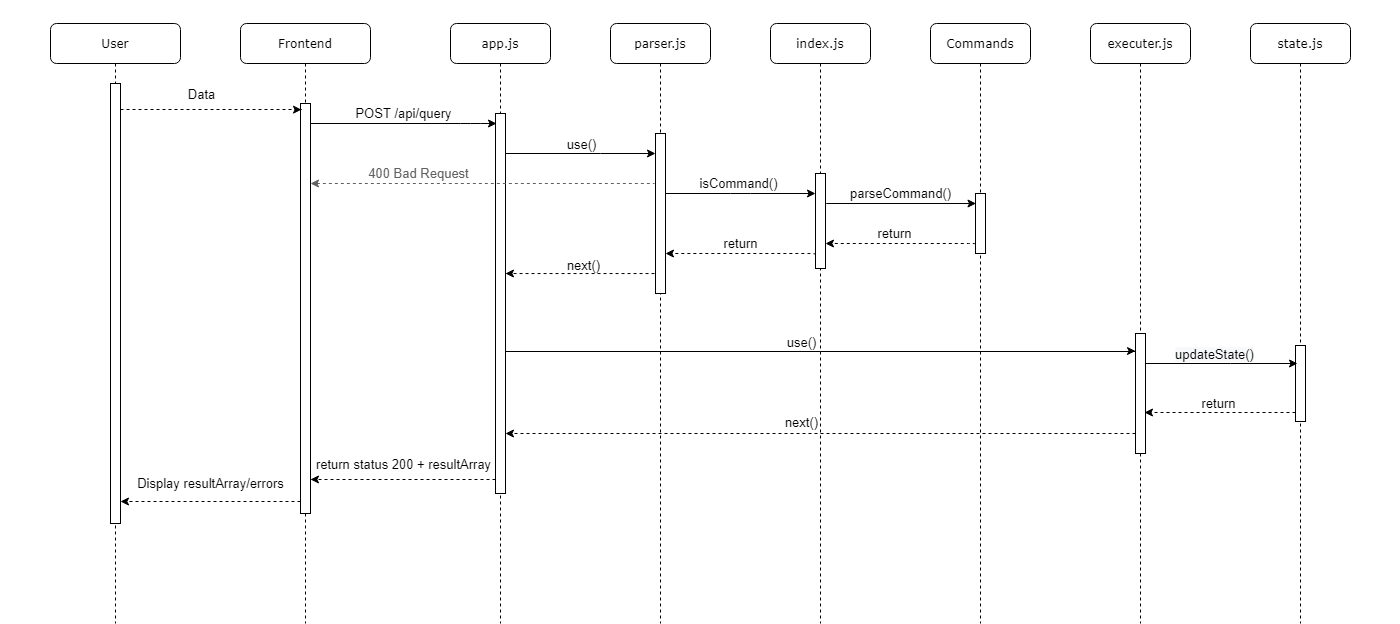

The diagram above was exported from draw.io. Its source (the exported page's mxGraphModel, read from the mxfile embedded in the PNG):
<mxGraphModel dx="3231" dy="1122" grid="1" gridSize="10" guides="1" tooltips="1" connect="1" arrows="1" fold="1" page="1" pageScale="1" pageWidth="1169" pageHeight="827" background="#ffffff" math="0" shadow="0">
  <root>
    <mxCell id="0" />
    <mxCell id="1" parent="0" />
    <mxCell id="7baba1c4bc27f4b0-2" value="parser.js" style="shape=umlLifeline;perimeter=lifelinePerimeter;whiteSpace=wrap;html=1;container=1;collapsible=0;recursiveResize=0;outlineConnect=0;rounded=1;shadow=0;comic=0;labelBackgroundColor=none;strokeWidth=1;fontFamily=Verdana;fontSize=12;align=center;" parent="1" vertex="1">
      <mxGeometry x="380" y="80" width="100" height="600" as="geometry" />
    </mxCell>
    <mxCell id="7baba1c4bc27f4b0-10" value="" style="html=1;points=[];perimeter=orthogonalPerimeter;rounded=0;shadow=0;comic=0;labelBackgroundColor=none;strokeWidth=1;fontFamily=Verdana;fontSize=12;align=center;" parent="7baba1c4bc27f4b0-2" vertex="1">
      <mxGeometry x="45" y="110" width="10" height="160" as="geometry" />
    </mxCell>
    <mxCell id="7baba1c4bc27f4b0-3" value="index.js" style="shape=umlLifeline;perimeter=lifelinePerimeter;whiteSpace=wrap;html=1;container=1;collapsible=0;recursiveResize=0;outlineConnect=0;rounded=1;shadow=0;comic=0;labelBackgroundColor=none;strokeWidth=1;fontFamily=Verdana;fontSize=12;align=center;" parent="1" vertex="1">
      <mxGeometry x="540" y="80" width="100" height="600" as="geometry" />
    </mxCell>
    <mxCell id="7baba1c4bc27f4b0-13" value="" style="html=1;points=[];perimeter=orthogonalPerimeter;rounded=0;shadow=0;comic=0;labelBackgroundColor=none;strokeWidth=1;fontFamily=Verdana;fontSize=12;align=center;" parent="7baba1c4bc27f4b0-3" vertex="1">
      <mxGeometry x="45" y="150" width="10" height="95" as="geometry" />
    </mxCell>
    <mxCell id="7baba1c4bc27f4b0-4" value="Commands" style="shape=umlLifeline;perimeter=lifelinePerimeter;whiteSpace=wrap;html=1;container=1;collapsible=0;recursiveResize=0;outlineConnect=0;rounded=1;shadow=0;comic=0;labelBackgroundColor=none;strokeWidth=1;fontFamily=Verdana;fontSize=12;align=center;glass=0;" parent="1" vertex="1">
      <mxGeometry x="700" y="80" width="100" height="600" as="geometry" />
    </mxCell>
    <mxCell id="5yd03B0EIaHIJGCNH7ei-8" style="edgeStyle=elbowEdgeStyle;rounded=0;orthogonalLoop=1;jettySize=auto;elbow=vertical;html=1;dashed=1;startArrow=classic;startFill=1;endArrow=none;endFill=0;strokeColor=#616161;" edge="1" parent="7baba1c4bc27f4b0-4" source="7baba1c4bc27f4b0-16" target="7baba1c4bc27f4b0-4">
      <mxGeometry relative="1" as="geometry" />
    </mxCell>
    <mxCell id="7baba1c4bc27f4b0-16" value="" style="html=1;points=[];perimeter=orthogonalPerimeter;rounded=0;shadow=0;comic=0;labelBackgroundColor=none;strokeWidth=1;fontFamily=Verdana;fontSize=12;align=center;" parent="7baba1c4bc27f4b0-4" vertex="1">
      <mxGeometry x="45" y="170" width="10" height="60" as="geometry" />
    </mxCell>
    <mxCell id="7baba1c4bc27f4b0-5" value="executer.js" style="shape=umlLifeline;perimeter=lifelinePerimeter;whiteSpace=wrap;html=1;container=1;collapsible=0;recursiveResize=0;outlineConnect=0;rounded=1;shadow=0;comic=0;labelBackgroundColor=none;strokeWidth=1;fontFamily=Verdana;fontSize=12;align=center;" parent="1" vertex="1">
      <mxGeometry x="860" y="80" width="100" height="600" as="geometry" />
    </mxCell>
    <mxCell id="7baba1c4bc27f4b0-19" value="" style="html=1;points=[];perimeter=orthogonalPerimeter;rounded=0;shadow=0;comic=0;labelBackgroundColor=none;strokeWidth=1;fontFamily=Verdana;fontSize=12;align=center;" parent="7baba1c4bc27f4b0-5" vertex="1">
      <mxGeometry x="45" y="310" width="10" height="120" as="geometry" />
    </mxCell>
    <mxCell id="7baba1c4bc27f4b0-6" value="state.js" style="shape=umlLifeline;perimeter=lifelinePerimeter;whiteSpace=wrap;html=1;container=1;collapsible=0;recursiveResize=0;outlineConnect=0;rounded=1;shadow=0;comic=0;labelBackgroundColor=none;strokeWidth=1;fontFamily=Verdana;fontSize=12;align=center;size=40;" parent="1" vertex="1">
      <mxGeometry x="1020" y="80" width="100" height="600" as="geometry" />
    </mxCell>
    <mxCell id="5yd03B0EIaHIJGCNH7ei-20" value="" style="html=1;points=[];perimeter=orthogonalPerimeter;rounded=0;shadow=0;comic=0;labelBackgroundColor=none;strokeWidth=1;fontFamily=Verdana;fontSize=12;align=center;" vertex="1" parent="7baba1c4bc27f4b0-6">
      <mxGeometry x="45" y="322" width="10" height="76" as="geometry" />
    </mxCell>
    <mxCell id="7baba1c4bc27f4b0-7" value="app.js" style="shape=umlLifeline;perimeter=lifelinePerimeter;whiteSpace=wrap;html=1;container=1;collapsible=0;recursiveResize=0;outlineConnect=0;rounded=1;shadow=0;comic=0;labelBackgroundColor=none;strokeWidth=1;fontFamily=Verdana;fontSize=12;align=center;" parent="1" vertex="1">
      <mxGeometry x="220" y="80" width="100" height="600" as="geometry" />
    </mxCell>
    <mxCell id="5yd03B0EIaHIJGCNH7ei-26" value="" style="html=1;points=[];perimeter=orthogonalPerimeter;rounded=0;shadow=0;comic=0;labelBackgroundColor=none;strokeWidth=1;fontFamily=Verdana;fontSize=12;align=center;" vertex="1" parent="7baba1c4bc27f4b0-7">
      <mxGeometry x="45" y="90" width="10" height="380" as="geometry" />
    </mxCell>
    <mxCell id="7baba1c4bc27f4b0-8" value="Frontend" style="shape=umlLifeline;perimeter=lifelinePerimeter;whiteSpace=wrap;html=1;container=1;collapsible=0;recursiveResize=0;outlineConnect=0;rounded=1;shadow=0;comic=0;labelBackgroundColor=none;strokeWidth=1;fontFamily=Verdana;fontSize=12;align=center;" parent="1" vertex="1">
      <mxGeometry x="10" y="80" width="130" height="600" as="geometry" />
    </mxCell>
    <mxCell id="7baba1c4bc27f4b0-9" value="" style="html=1;points=[];perimeter=orthogonalPerimeter;rounded=0;shadow=0;comic=0;labelBackgroundColor=none;strokeWidth=1;fontFamily=Verdana;fontSize=12;align=center;" parent="7baba1c4bc27f4b0-8" vertex="1">
      <mxGeometry x="60" y="80" width="10" height="410" as="geometry" />
    </mxCell>
    <mxCell id="7baba1c4bc27f4b0-17" value="parseCommand()" style="html=1;verticalAlign=bottom;endArrow=classic;labelBackgroundColor=none;fontFamily=Helvetica;fontSize=13;edgeStyle=elbowEdgeStyle;elbow=vertical;endFill=1;" parent="1" edge="1">
      <mxGeometry x="-0.9499" relative="1" as="geometry">
        <mxPoint x="676" y="260" as="sourcePoint" />
        <Array as="points">
          <mxPoint x="591" y="260" />
          <mxPoint x="456" y="230" />
        </Array>
        <mxPoint x="745.5" y="260" as="targetPoint" />
        <mxPoint as="offset" />
      </mxGeometry>
    </mxCell>
    <mxCell id="7baba1c4bc27f4b0-11" value="POST /api/query" style="html=1;verticalAlign=bottom;endArrow=classic;labelBackgroundColor=none;fontFamily=Helvetica;fontSize=13;edgeStyle=elbowEdgeStyle;elbow=vertical;endFill=1;" parent="1" source="7baba1c4bc27f4b0-9" edge="1">
      <mxGeometry relative="1" as="geometry">
        <mxPoint x="220" y="190" as="sourcePoint" />
        <mxPoint x="266" y="180" as="targetPoint" />
        <Array as="points">
          <mxPoint x="240" y="180" />
        </Array>
      </mxGeometry>
    </mxCell>
    <mxCell id="7baba1c4bc27f4b0-14" value="isCommand()" style="html=1;verticalAlign=bottom;endArrow=classic;labelBackgroundColor=none;fontFamily=Helvetica;fontSize=13;edgeStyle=elbowEdgeStyle;elbow=vertical;endFill=1;" parent="1" edge="1">
      <mxGeometry x="-0.031" relative="1" as="geometry">
        <mxPoint x="435" y="250" as="sourcePoint" />
        <mxPoint x="585" y="250" as="targetPoint" />
        <Array as="points">
          <mxPoint x="510" y="250" />
          <mxPoint x="454.5" y="240" />
          <mxPoint x="534.5" y="230" />
          <mxPoint x="564.5" y="220" />
        </Array>
        <mxPoint as="offset" />
      </mxGeometry>
    </mxCell>
    <mxCell id="5yd03B0EIaHIJGCNH7ei-4" value="&lt;font color=&quot;#616161&quot; style=&quot;font-size: 13px;&quot;&gt;400 Bad Request&lt;/font&gt;" style="html=1;verticalAlign=bottom;endArrow=none;labelBackgroundColor=none;fontFamily=Helvetica;fontSize=13;edgeStyle=elbowEdgeStyle;elbow=vertical;startArrow=classic;startFill=1;endFill=0;dashed=1;strokeColor=#616161;" edge="1" parent="1" source="7baba1c4bc27f4b0-9">
      <mxGeometry x="0.6717" y="-180" relative="1" as="geometry">
        <mxPoint x="120" y="216" as="sourcePoint" />
        <mxPoint x="424" y="240" as="targetPoint" />
        <Array as="points">
          <mxPoint x="370" y="240" />
          <mxPoint x="360" y="230" />
          <mxPoint x="330" y="240" />
          <mxPoint x="260" y="213" />
          <mxPoint x="200" y="210" />
          <mxPoint x="110" y="216" />
        </Array>
        <mxPoint x="-180" y="-180" as="offset" />
      </mxGeometry>
    </mxCell>
    <mxCell id="5yd03B0EIaHIJGCNH7ei-11" value="return" style="html=1;verticalAlign=bottom;endArrow=classic;dashed=1;endSize=6;labelBackgroundColor=none;fontFamily=Helvetica;fontSize=13;elbow=vertical;endFill=1;startArrow=none;startFill=1;edgeStyle=elbowEdgeStyle;exitX=0;exitY=0.842;exitDx=0;exitDy=0;exitPerimeter=0;" edge="1" parent="1" source="7baba1c4bc27f4b0-16">
      <mxGeometry x="0.6923" y="-45" relative="1" as="geometry">
        <mxPoint x="595" y="300" as="targetPoint" />
        <Array as="points">
          <mxPoint x="710" y="300" />
        </Array>
        <mxPoint x="710" y="300" as="sourcePoint" />
        <mxPoint x="45" y="45" as="offset" />
      </mxGeometry>
    </mxCell>
    <mxCell id="5yd03B0EIaHIJGCNH7ei-13" value="return" style="html=1;verticalAlign=bottom;endArrow=classic;dashed=1;endSize=6;labelBackgroundColor=none;fontFamily=Helvetica;fontSize=13;endFill=1;startArrow=none;startFill=0;edgeStyle=elbowEdgeStyle;elbow=vertical;exitX=0;exitY=0.858;exitDx=0;exitDy=0;exitPerimeter=0;" edge="1" parent="1" source="7baba1c4bc27f4b0-13" target="7baba1c4bc27f4b0-10">
      <mxGeometry x="0.0134" relative="1" as="geometry">
        <mxPoint x="310" y="310" as="targetPoint" />
        <Array as="points">
          <mxPoint x="520" y="310" />
        </Array>
        <mxPoint x="570" y="310" as="sourcePoint" />
        <mxPoint as="offset" />
      </mxGeometry>
    </mxCell>
    <mxCell id="5yd03B0EIaHIJGCNH7ei-16" style="edgeStyle=elbowEdgeStyle;rounded=0;orthogonalLoop=1;jettySize=auto;elbow=vertical;html=1;startArrow=none;startFill=0;endArrow=classic;endFill=1;strokeColor=#000000;endSize=6;targetPerimeterSpacing=0;exitX=0.1;exitY=0.805;exitDx=0;exitDy=0;exitPerimeter=0;dashed=1;" edge="1" parent="1">
      <mxGeometry relative="1" as="geometry">
        <mxPoint x="424" y="330.00000000000006" as="sourcePoint" />
        <mxPoint x="275" y="330" as="targetPoint" />
        <Array as="points">
          <mxPoint x="268" y="330.05" />
        </Array>
      </mxGeometry>
    </mxCell>
    <mxCell id="5yd03B0EIaHIJGCNH7ei-17" value="&lt;font style=&quot;font-size: 13px&quot;&gt;next()&lt;/font&gt;" style="edgeLabel;html=1;align=center;verticalAlign=middle;resizable=0;points=[];" vertex="1" connectable="0" parent="5yd03B0EIaHIJGCNH7ei-16">
      <mxGeometry x="0.0863" y="2" relative="1" as="geometry">
        <mxPoint x="9" y="-11" as="offset" />
      </mxGeometry>
    </mxCell>
    <mxCell id="5yd03B0EIaHIJGCNH7ei-23" style="edgeStyle=elbowEdgeStyle;rounded=0;orthogonalLoop=1;jettySize=auto;elbow=vertical;html=1;startArrow=none;startFill=0;endArrow=classic;endFill=1;endSize=6;targetPerimeterSpacing=0;strokeColor=#000000;fontSize=13;exitX=0;exitY=0.882;exitDx=0;exitDy=0;exitPerimeter=0;dashed=1;" edge="1" parent="1" source="5yd03B0EIaHIJGCNH7ei-20">
      <mxGeometry relative="1" as="geometry">
        <mxPoint x="1040" y="429.0319999999999" as="sourcePoint" />
        <mxPoint x="914" y="469" as="targetPoint" />
        <Array as="points">
          <mxPoint x="990" y="469" />
          <mxPoint x="1070" y="430" />
          <mxPoint x="914" y="430" />
          <mxPoint x="779" y="430" />
        </Array>
      </mxGeometry>
    </mxCell>
    <mxCell id="5yd03B0EIaHIJGCNH7ei-25" value="return" style="edgeLabel;html=1;align=center;verticalAlign=middle;resizable=0;points=[];fontSize=13;" vertex="1" connectable="0" parent="5yd03B0EIaHIJGCNH7ei-23">
      <mxGeometry x="0.1362" relative="1" as="geometry">
        <mxPoint x="8.03" y="-10" as="offset" />
      </mxGeometry>
    </mxCell>
    <mxCell id="5yd03B0EIaHIJGCNH7ei-27" style="edgeStyle=elbowEdgeStyle;rounded=0;orthogonalLoop=1;jettySize=auto;elbow=vertical;html=1;startArrow=none;startFill=0;endArrow=classic;endFill=1;endSize=6;targetPerimeterSpacing=0;strokeColor=#000000;fontSize=13;" edge="1" parent="1" source="5yd03B0EIaHIJGCNH7ei-26">
      <mxGeometry relative="1" as="geometry">
        <mxPoint x="425" y="210" as="targetPoint" />
        <Array as="points">
          <mxPoint x="370" y="210" />
        </Array>
      </mxGeometry>
    </mxCell>
    <mxCell id="5yd03B0EIaHIJGCNH7ei-28" value="use()" style="edgeLabel;html=1;align=center;verticalAlign=middle;resizable=0;points=[];fontSize=13;" vertex="1" connectable="0" parent="5yd03B0EIaHIJGCNH7ei-27">
      <mxGeometry x="1" y="-76" relative="1" as="geometry">
        <mxPoint x="-75" y="-86" as="offset" />
      </mxGeometry>
    </mxCell>
    <mxCell id="5yd03B0EIaHIJGCNH7ei-29" style="edgeStyle=elbowEdgeStyle;rounded=0;orthogonalLoop=1;jettySize=auto;elbow=vertical;html=1;startArrow=none;startFill=0;endArrow=classic;endFill=1;endSize=6;targetPerimeterSpacing=0;strokeColor=#000000;fontSize=13;entryX=0;entryY=0.146;entryDx=0;entryDy=0;entryPerimeter=0;" edge="1" parent="1" source="5yd03B0EIaHIJGCNH7ei-26" target="7baba1c4bc27f4b0-19">
      <mxGeometry relative="1" as="geometry">
        <mxPoint x="890" y="410" as="targetPoint" />
        <Array as="points" />
      </mxGeometry>
    </mxCell>
    <mxCell id="5yd03B0EIaHIJGCNH7ei-30" value="use()" style="edgeLabel;html=1;align=center;verticalAlign=middle;resizable=0;points=[];fontSize=13;" vertex="1" connectable="0" parent="5yd03B0EIaHIJGCNH7ei-29">
      <mxGeometry x="-0.078" y="18" relative="1" as="geometry">
        <mxPoint x="4" y="8" as="offset" />
      </mxGeometry>
    </mxCell>
    <mxCell id="5yd03B0EIaHIJGCNH7ei-31" style="edgeStyle=elbowEdgeStyle;rounded=0;orthogonalLoop=1;jettySize=auto;elbow=vertical;html=1;startArrow=none;startFill=0;endArrow=classic;endFill=1;endSize=6;targetPerimeterSpacing=0;strokeColor=#000000;fontSize=13;" edge="1" parent="1" source="7baba1c4bc27f4b0-19">
      <mxGeometry relative="1" as="geometry">
        <mxPoint x="1067" y="420" as="targetPoint" />
        <Array as="points">
          <mxPoint x="1000" y="420" />
          <mxPoint x="980" y="420" />
        </Array>
      </mxGeometry>
    </mxCell>
    <mxCell id="5yd03B0EIaHIJGCNH7ei-46" value="&lt;span style=&quot;background-color: rgb(248 , 249 , 250)&quot;&gt;updateState()&lt;/span&gt;" style="edgeLabel;html=1;align=center;verticalAlign=middle;resizable=0;points=[];fontSize=13;fontFamily=Helvetica;" vertex="1" connectable="0" parent="5yd03B0EIaHIJGCNH7ei-31">
      <mxGeometry x="0.1184" y="-17" relative="1" as="geometry">
        <mxPoint x="-17" y="-27" as="offset" />
      </mxGeometry>
    </mxCell>
    <mxCell id="5yd03B0EIaHIJGCNH7ei-33" style="edgeStyle=elbowEdgeStyle;rounded=0;orthogonalLoop=1;jettySize=auto;elbow=vertical;html=1;startArrow=none;startFill=0;endArrow=classic;endFill=1;endSize=6;targetPerimeterSpacing=0;strokeColor=#000000;fontSize=13;dashed=1;" edge="1" parent="1" source="7baba1c4bc27f4b0-19">
      <mxGeometry relative="1" as="geometry">
        <mxPoint x="275" y="490" as="targetPoint" />
        <Array as="points">
          <mxPoint x="860" y="490" />
        </Array>
      </mxGeometry>
    </mxCell>
    <mxCell id="5yd03B0EIaHIJGCNH7ei-34" value="next()" style="edgeLabel;html=1;align=center;verticalAlign=middle;resizable=0;points=[];fontSize=13;" vertex="1" connectable="0" parent="5yd03B0EIaHIJGCNH7ei-33">
      <mxGeometry x="0.133" y="-2" relative="1" as="geometry">
        <mxPoint x="22" y="-10" as="offset" />
      </mxGeometry>
    </mxCell>
    <mxCell id="5yd03B0EIaHIJGCNH7ei-38" value="&amp;nbsp;&amp;nbsp;" style="text;html=1;align=center;verticalAlign=middle;resizable=0;points=[];autosize=1;fontSize=13;" vertex="1" parent="1">
      <mxGeometry x="177" y="57" width="20" height="20" as="geometry" />
    </mxCell>
    <mxCell id="5yd03B0EIaHIJGCNH7ei-39" value="&amp;nbsp; &amp;nbsp;" style="text;html=1;align=center;verticalAlign=middle;resizable=0;points=[];autosize=1;fontSize=13;" vertex="1" parent="1">
      <mxGeometry x="-10" y="186" width="30" height="20" as="geometry" />
    </mxCell>
    <mxCell id="5yd03B0EIaHIJGCNH7ei-40" value="&amp;nbsp;&amp;nbsp;" style="text;html=1;align=center;verticalAlign=middle;resizable=0;points=[];autosize=1;fontSize=13;" vertex="1" parent="1">
      <mxGeometry x="1149" y="117" width="20" height="20" as="geometry" />
    </mxCell>
    <mxCell id="5yd03B0EIaHIJGCNH7ei-41" value="&amp;nbsp; &amp;nbsp; &amp;nbsp;" style="text;html=1;align=center;verticalAlign=middle;resizable=0;points=[];autosize=1;fontSize=13;" vertex="1" parent="1">
      <mxGeometry x="1134" y="290" width="30" height="20" as="geometry" />
    </mxCell>
    <mxCell id="5yd03B0EIaHIJGCNH7ei-48" style="edgeStyle=elbowEdgeStyle;rounded=0;orthogonalLoop=1;jettySize=auto;elbow=vertical;html=1;entryX=1;entryY=0.917;entryDx=0;entryDy=0;entryPerimeter=0;dashed=1;startArrow=none;startFill=0;endArrow=classic;endFill=1;endSize=6;targetPerimeterSpacing=0;strokeColor=#000000;fontFamily=Helvetica;fontSize=13;" edge="1" parent="1" source="5yd03B0EIaHIJGCNH7ei-26" target="7baba1c4bc27f4b0-9">
      <mxGeometry relative="1" as="geometry">
        <Array as="points">
          <mxPoint x="180" y="536" />
          <mxPoint x="180" y="520" />
          <mxPoint x="180" y="520" />
        </Array>
      </mxGeometry>
    </mxCell>
    <mxCell id="5yd03B0EIaHIJGCNH7ei-49" value="return status 200 + resultArray" style="edgeLabel;html=1;align=center;verticalAlign=middle;resizable=0;points=[];fontSize=13;fontFamily=Helvetica;" vertex="1" connectable="0" parent="5yd03B0EIaHIJGCNH7ei-48">
      <mxGeometry x="-0.0324" y="3" relative="1" as="geometry">
        <mxPoint x="-3" y="-19" as="offset" />
      </mxGeometry>
    </mxCell>
    <mxCell id="5yd03B0EIaHIJGCNH7ei-50" value="User" style="shape=umlLifeline;perimeter=lifelinePerimeter;whiteSpace=wrap;html=1;container=1;collapsible=0;recursiveResize=0;outlineConnect=0;rounded=1;shadow=0;comic=0;labelBackgroundColor=none;strokeWidth=1;fontFamily=Verdana;fontSize=12;align=center;" vertex="1" parent="1">
      <mxGeometry x="-180" y="80" width="130" height="600" as="geometry" />
    </mxCell>
    <mxCell id="5yd03B0EIaHIJGCNH7ei-51" value="" style="html=1;points=[];perimeter=orthogonalPerimeter;rounded=0;shadow=0;comic=0;labelBackgroundColor=none;strokeWidth=1;fontFamily=Verdana;fontSize=12;align=center;" vertex="1" parent="5yd03B0EIaHIJGCNH7ei-50">
      <mxGeometry x="60" y="60" width="10" height="440" as="geometry" />
    </mxCell>
    <mxCell id="5yd03B0EIaHIJGCNH7ei-52" style="edgeStyle=elbowEdgeStyle;rounded=0;orthogonalLoop=1;jettySize=auto;elbow=vertical;html=1;entryX=0.1;entryY=0.015;entryDx=0;entryDy=0;entryPerimeter=0;dashed=1;startArrow=none;startFill=0;endArrow=classic;endFill=1;endSize=6;targetPerimeterSpacing=0;strokeColor=#000000;fontFamily=Helvetica;fontSize=13;" edge="1" parent="1" source="5yd03B0EIaHIJGCNH7ei-51" target="7baba1c4bc27f4b0-9">
      <mxGeometry relative="1" as="geometry" />
    </mxCell>
    <mxCell id="5yd03B0EIaHIJGCNH7ei-53" value="Data" style="edgeLabel;html=1;align=center;verticalAlign=middle;resizable=0;points=[];fontSize=13;fontFamily=Helvetica;" vertex="1" connectable="0" parent="5yd03B0EIaHIJGCNH7ei-52">
      <mxGeometry x="-0.1057" y="2" relative="1" as="geometry">
        <mxPoint x="-1" y="-14" as="offset" />
      </mxGeometry>
    </mxCell>
    <mxCell id="5yd03B0EIaHIJGCNH7ei-56" value="Display resultArray/errors" style="edgeStyle=elbowEdgeStyle;rounded=0;orthogonalLoop=1;jettySize=auto;elbow=vertical;html=1;entryX=1;entryY=0.95;entryDx=0;entryDy=0;entryPerimeter=0;dashed=1;startArrow=none;startFill=0;endArrow=classic;endFill=1;endSize=6;targetPerimeterSpacing=0;strokeColor=#000000;fontFamily=Helvetica;fontSize=13;" edge="1" parent="1" source="7baba1c4bc27f4b0-9" target="5yd03B0EIaHIJGCNH7ei-51">
      <mxGeometry y="-18" relative="1" as="geometry">
        <Array as="points" />
        <mxPoint as="offset" />
      </mxGeometry>
    </mxCell>
    <mxCell id="5yd03B0EIaHIJGCNH7ei-57" value="&amp;nbsp; &amp;nbsp;&amp;nbsp;" style="text;html=1;align=center;verticalAlign=middle;resizable=0;points=[];autosize=1;fontSize=13;fontFamily=Helvetica;" vertex="1" parent="1">
      <mxGeometry x="-230" y="330" width="30" height="20" as="geometry" />
    </mxCell>
  </root>
</mxGraphModel>